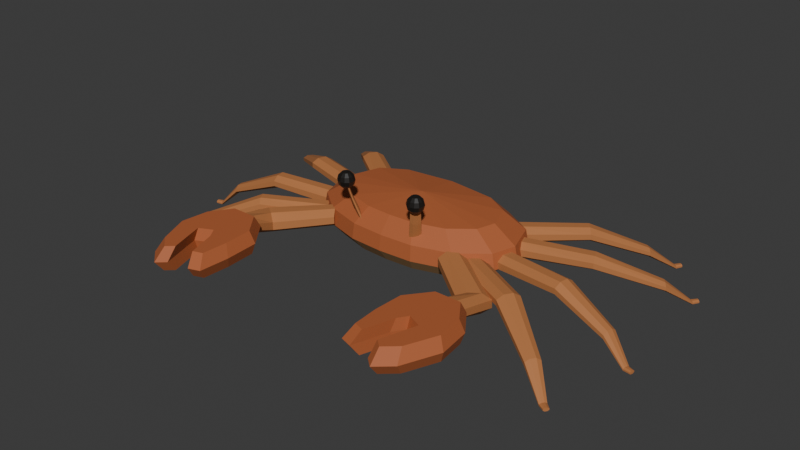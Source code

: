 # Source: source.blend  (saved by Blender 4.3.34; exported with 4.5.12 LTS)
import bpy
from mathutils import Matrix  # noqa: F401  (used for matrix-valued properties, if any)

bpy.ops.wm.read_factory_settings(use_empty=True)
scene = bpy.context.scene
scene.name = 'Scene'

# ---- collections
col_collection = bpy.data.collections.new('Collection'); scene.collection.children.link(col_collection)

# ---- materials (node trees are filled in below, after node groups)
mat_carapaceandclaws_russet = bpy.data.materials.new('CarapaceAndClaws_Russet')
mat_carapaceandclaws_russet.diffuse_color = (0.44, 0.115, 0.035, 1.0)
mat_sternum_warmochre = bpy.data.materials.new('Sternum_WarmOchre')
mat_sternum_warmochre.diffuse_color = (0.4, 0.23, 0.095, 1.0)
mat_limbs_rustorange = bpy.data.materials.new('Limbs_RustOrange')
mat_limbs_rustorange.diffuse_color = (0.47, 0.175, 0.055, 1.0)
mat_stalkeyes_charcoal = bpy.data.materials.new('StalkEyes_Charcoal')
mat_stalkeyes_charcoal.diffuse_color = (0.012, 0.01, 0.008, 1.0)

# ---- material node trees
mat_carapaceandclaws_russet.use_nodes = True; mat_carapaceandclaws_russet.node_tree.nodes.clear()
_N = mat_carapaceandclaws_russet.node_tree.nodes; _L = mat_carapaceandclaws_russet.node_tree.links
n0 = _N.new('ShaderNodeBsdfPrincipled'); n0.name = 'Principled BSDF'; n0.location = (10, 300)
n0.inputs[0].default_value = (0.44, 0.115, 0.035, 1.0)
n0.inputs[2].default_value = 0.72
n1 = _N.new('ShaderNodeOutputMaterial'); n1.name = 'Material Output'; n1.location = (300, 300)
_L.new(n0.outputs[0], n1.inputs[0])
n1.is_active_output = True
mat_sternum_warmochre.use_nodes = True; mat_sternum_warmochre.node_tree.nodes.clear()
_N = mat_sternum_warmochre.node_tree.nodes; _L = mat_sternum_warmochre.node_tree.links
n0 = _N.new('ShaderNodeBsdfPrincipled'); n0.name = 'Principled BSDF'; n0.location = (10, 300)
n0.inputs[0].default_value = (0.4, 0.23, 0.095, 1.0)
n0.inputs[2].default_value = 0.8
n1 = _N.new('ShaderNodeOutputMaterial'); n1.name = 'Material Output'; n1.location = (300, 300)
_L.new(n0.outputs[0], n1.inputs[0])
n1.is_active_output = True
mat_limbs_rustorange.use_nodes = True; mat_limbs_rustorange.node_tree.nodes.clear()
_N = mat_limbs_rustorange.node_tree.nodes; _L = mat_limbs_rustorange.node_tree.links
n0 = _N.new('ShaderNodeBsdfPrincipled'); n0.name = 'Principled BSDF'; n0.location = (10, 300)
n0.inputs[0].default_value = (0.47, 0.175, 0.055, 1.0)
n0.inputs[2].default_value = 0.77
n1 = _N.new('ShaderNodeOutputMaterial'); n1.name = 'Material Output'; n1.location = (300, 300)
_L.new(n0.outputs[0], n1.inputs[0])
n1.is_active_output = True
mat_stalkeyes_charcoal.use_nodes = True; mat_stalkeyes_charcoal.node_tree.nodes.clear()
_N = mat_stalkeyes_charcoal.node_tree.nodes; _L = mat_stalkeyes_charcoal.node_tree.links
n0 = _N.new('ShaderNodeBsdfPrincipled'); n0.name = 'Principled BSDF'; n0.location = (10, 300)
n0.inputs[0].default_value = (0.012, 0.01, 0.008, 1.0)
n0.inputs[2].default_value = 0.43
n1 = _N.new('ShaderNodeOutputMaterial'); n1.name = 'Material Output'; n1.location = (300, 300)
_L.new(n0.outputs[0], n1.inputs[0])
n1.is_active_output = True

# ---- world
world_world = bpy.data.worlds.new('World'); scene.world = world_world
world_world.use_nodes = True; world_world.node_tree.nodes.clear()
_N = world_world.node_tree.nodes; _L = world_world.node_tree.links
n0 = _N.new('ShaderNodeOutputWorld'); n0.name = 'World Output'; n0.location = (300, 300)
n1 = _N.new('ShaderNodeBackground'); n1.name = 'Background'; n1.location = (10, 300)
n1.inputs[0].default_value = (0.05088, 0.05088, 0.05088, 1.0)
_L.new(n1.outputs[0], n0.inputs[0])
n0.is_active_output = True
world_world.color = (0.05088, 0.05088, 0.05088)
world_world.sun_shadow_jitter_overblur = 0.0

# ---- meshes
me_broadlowcarapaceandsternum = bpy.data.meshes.new('BroadLowCarapaceAndSternum')
me_broadlowcarapaceandsternum.from_pydata([(0.0, -0.09897, 0.13), (0.1494, -0.09067, 0.13), (0.18, -0.1434, 0.2), (0.0, -0.1534, 0.2), (0.3154, -0.04087, 0.13), (0.38, -0.08337, 0.2), (0.4399, 0.05873, 0.13), (0.53, 0.03663, 0.2), (0.4731, 0.1666, 0.13), (0.57, 0.1666, 0.2), (0.4233, 0.316, 0.13), (0.51, 0.3466, 0.2), (0.2822, 0.399, 0.13), (0.34, 0.4466, 0.2), (0.0, 0.4322, 0.13), (0.0, 0.4866, 0.2), (-0.2822, 0.399, 0.13), (-0.34, 0.4466, 0.2), (-0.4233, 0.316, 0.13), (-0.51, 0.3466, 0.2), (-0.4731, 0.1666, 0.13), (-0.57, 0.1666, 0.2), (-0.4399, 0.05873, 0.13), (-0.53, 0.03663, 0.2), (-0.3154, -0.04087, 0.13), (-0.38, -0.08337, 0.2), (-0.1494, -0.09067, 0.13), (-0.18, -0.1434, 0.2), (0.1746, -0.1341, 0.28), (0.0, -0.1438, 0.28), (0.3686, -0.07587, 0.28), (0.5141, 0.04053, 0.28), (0.5529, 0.1666, 0.28), (0.4947, 0.3412, 0.28), (0.3298, 0.4382, 0.28), (0.0, 0.477, 0.28), (-0.3298, 0.4382, 0.28), (-0.4947, 0.3412, 0.28), (-0.5529, 0.1666, 0.28), (-0.5141, 0.04053, 0.28), (-0.3686, -0.07587, 0.28), (-0.1746, -0.1341, 0.28), (0.1368, -0.06897, 0.36), (0.0, -0.07657, 0.36), (0.2888, -0.02337, 0.36), (0.4028, 0.06783, 0.36), (0.4332, 0.1666, 0.36), (0.3876, 0.3034, 0.36), (0.2584, 0.3794, 0.36), (0.0, 0.4098, 0.36), (-0.2584, 0.3794, 0.36), (-0.3876, 0.3034, 0.36), (-0.4332, 0.1666, 0.36), (-0.4028, 0.06783, 0.36), (-0.2888, -0.02337, 0.36), (-0.1368, -0.06897, 0.36), (0.0, 0.1666, 0.13), (0.0, 0.1666, 0.395)], [], [(0, 1, 2), (0, 2, 3), (1, 4, 5), (1, 5, 2), (4, 6, 7), (4, 7, 5), (6, 8, 9), (6, 9, 7), (8, 10, 11), (8, 11, 9), (10, 12, 13), (10, 13, 11), (12, 14, 15), (12, 15, 13), (14, 16, 17), (14, 17, 15), (16, 18, 19), (16, 19, 17), (18, 20, 21), (18, 21, 19), (20, 22, 23), (20, 23, 21), (22, 24, 25), (22, 25, 23), (24, 26, 27), (24, 27, 25), (26, 0, 3), (26, 3, 27), (3, 2, 28), (3, 28, 29), (2, 5, 30), (2, 30, 28), (5, 7, 31), (5, 31, 30), (7, 9, 32), (7, 32, 31), (9, 11, 33), (9, 33, 32), (11, 13, 34), (11, 34, 33), (13, 15, 35), (13, 35, 34), (15, 17, 36), (15, 36, 35), (17, 19, 37), (17, 37, 36), (19, 21, 38), (19, 38, 37), (21, 23, 39), (21, 39, 38), (23, 25, 40), (23, 40, 39), (25, 27, 41), (25, 41, 40), (27, 3, 29), (27, 29, 41), (29, 28, 42), (29, 42, 43), (28, 30, 44), (28, 44, 42), (30, 31, 45), (30, 45, 44), (31, 32, 46), (31, 46, 45), (32, 33, 47), (32, 47, 46), (33, 34, 48), (33, 48, 47), (34, 35, 49), (34, 49, 48), (35, 36, 50), (35, 50, 49), (36, 37, 51), (36, 51, 50), (37, 38, 52), (37, 52, 51), (38, 39, 53), (38, 53, 52), (39, 40, 54), (39, 54, 53), (40, 41, 55), (40, 55, 54), (41, 29, 43), (41, 43, 55), (56, 1, 0), (57, 43, 42), (56, 4, 1), (57, 42, 44), (56, 6, 4), (57, 44, 45), (56, 8, 6), (57, 45, 46), (56, 10, 8), (57, 46, 47), (56, 12, 10), (57, 47, 48), (56, 14, 12), (57, 48, 49), (56, 16, 14), (57, 49, 50), (56, 18, 16), (57, 50, 51), (56, 20, 18), (57, 51, 52), (56, 22, 20), (57, 52, 53), (56, 24, 22), (57, 53, 54), (56, 26, 24), (57, 54, 55), (56, 0, 26), (57, 55, 43)])
me_broadlowcarapaceandsternum.polygons.foreach_set('material_index', [1, 1, 1, 1, 1, 1, 1, 1, 1, 1, 1, 1, 1, 1, 1, 1, 1, 1, 1, 1, 1, 1, 1, 1, 1, 1, 1, 1, 0, 0, 0, 0, 0, 0, 0, 0, 0, 0, 0, 0, 0, 0, 0, 0, 0, 0, 0, 0, 0, 0, 0, 0, 0, 0, 0, 0, 0, 0, 0, 0, 0, 0, 0, 0, 0, 0, 0, 0, 0, 0, 0, 0, 0, 0, 0, 0, 0, 0, 0, 0, 0, 0, 0, 0, 1, 0, 1, 0, 1, 0, 1, 0, 1, 0, 1, 0, 1, 0, 1, 0, 1, 0, 1, 0, 1, 0, 1, 0, 1, 0, 1, 0])
me_broadlowcarapaceandsternum.materials.append(mat_carapaceandclaws_russet)
me_broadlowcarapaceandsternum.materials.append(mat_sternum_warmochre)
me_broadlowcarapaceandsternum.materials.append(mat_limbs_rustorange)
me_broadlowcarapaceandsternum.materials.append(mat_stalkeyes_charcoal)
me_broadlowcarapaceandsternum.update()
me_leftfrontwalkingleg = bpy.data.meshes.new('LeftFrontWalkingLeg')
me_leftfrontwalkingleg.from_pydata([(-0.4788, 0.03924, 0.1974), (-0.4615, 0.007671, 0.171), (-0.7722, -0.1641, 0.195), (-0.7904, -0.1352, 0.216), (-0.4385, -0.03442, 0.171), (-0.7478, -0.2026, 0.195), (-0.4212, -0.06598, 0.1974), (-0.7296, -0.2316, 0.216), (-0.4212, -0.06598, 0.2326), (-0.7296, -0.2316, 0.244), (-0.4385, -0.03442, 0.259), (-0.7478, -0.2026, 0.265), (-0.4615, 0.007671, 0.259), (-0.7722, -0.1641, 0.265), (-0.4788, 0.03924, 0.2326), (-0.7904, -0.1352, 0.244), (-1.029, -0.3614, 0.097), (-1.042, -0.3435, 0.1108), (-1.011, -0.3853, 0.097), (-0.9982, -0.4033, 0.1108), (-0.9982, -0.4033, 0.1292), (-1.011, -0.3853, 0.143), (-1.029, -0.3614, 0.143), (-1.042, -0.3435, 0.1292), (-1.134, -0.4475, 0.0), (-1.141, -0.4388, 0.0054), (-1.126, -0.4592, 0.0), (-1.119, -0.4679, 0.0054), (-1.119, -0.4679, 0.0126), (-1.126, -0.4592, 0.018), (-1.134, -0.4475, 0.018), (-1.141, -0.4388, 0.0126), (-1.162, -0.4694, 0.0), (-1.167, -0.4626, 0.0054), (-1.155, -0.4785, 0.0), (-1.15, -0.4853, 0.0054), (-1.15, -0.4853, 0.0126), (-1.155, -0.4785, 0.018), (-1.162, -0.4694, 0.018), (-1.167, -0.4626, 0.0126), (-0.45, -0.01337, 0.215), (-1.158, -0.474, 0.009)], [], [(0, 1, 2), (0, 2, 3), (1, 4, 5), (1, 5, 2), (4, 6, 7), (4, 7, 5), (6, 8, 9), (6, 9, 7), (8, 10, 11), (8, 11, 9), (10, 12, 13), (10, 13, 11), (12, 14, 15), (12, 15, 13), (14, 0, 3), (14, 3, 15), (3, 2, 16), (3, 16, 17), (2, 5, 18), (2, 18, 16), (5, 7, 19), (5, 19, 18), (7, 9, 20), (7, 20, 19), (9, 11, 21), (9, 21, 20), (11, 13, 22), (11, 22, 21), (13, 15, 23), (13, 23, 22), (15, 3, 17), (15, 17, 23), (17, 16, 24), (17, 24, 25), (16, 18, 26), (16, 26, 24), (18, 19, 27), (18, 27, 26), (19, 20, 28), (19, 28, 27), (20, 21, 29), (20, 29, 28), (21, 22, 30), (21, 30, 29), (22, 23, 31), (22, 31, 30), (23, 17, 25), (23, 25, 31), (25, 24, 32), (25, 32, 33), (24, 26, 34), (24, 34, 32), (26, 27, 35), (26, 35, 34), (27, 28, 36), (27, 36, 35), (28, 29, 37), (28, 37, 36), (29, 30, 38), (29, 38, 37), (30, 31, 39), (30, 39, 38), (31, 25, 33), (31, 33, 39), (1, 0, 40), (4, 1, 40), (6, 4, 40), (8, 6, 40), (10, 8, 40), (12, 10, 40), (14, 12, 40), (0, 14, 40), (41, 33, 32), (41, 32, 34), (41, 34, 35), (41, 35, 36), (41, 36, 37), (41, 37, 38), (41, 38, 39), (41, 39, 33)])
me_leftfrontwalkingleg.polygons.foreach_set('material_index', [2, 2, 2, 2, 2, 2, 2, 2, 2, 2, 2, 2, 2, 2, 2, 2, 2, 2, 2, 2, 2, 2, 2, 2, 2, 2, 2, 2, 2, 2, 2, 2, 2, 2, 2, 2, 2, 2, 2, 2, 2, 2, 2, 2, 2, 2, 2, 2, 2, 2, 2, 2, 2, 2, 2, 2, 2, 2, 2, 2, 2, 2, 2, 2, 2, 2, 2, 2, 2, 2, 2, 2, 2, 2, 2, 2, 2, 2, 2, 2])
me_leftfrontwalkingleg.materials.append(mat_carapaceandclaws_russet)
me_leftfrontwalkingleg.materials.append(mat_sternum_warmochre)
me_leftfrontwalkingleg.materials.append(mat_limbs_rustorange)
me_leftfrontwalkingleg.materials.append(mat_stalkeyes_charcoal)
me_leftfrontwalkingleg.update()
me_leftfrontmiddlewalkingleg = bpy.data.meshes.new('LeftFrontMiddleWalkingLeg')
me_leftfrontmiddlewalkingleg.from_pydata([(-0.4991, 0.1859, 0.1974), (-0.4936, 0.1503, 0.171), (-0.8837, 0.08912, 0.195), (-0.8894, 0.1229, 0.216), (-0.4864, 0.1029, 0.171), (-0.8763, 0.04414, 0.195), (-0.4809, 0.06732, 0.1974), (-0.8706, 0.0104, 0.216), (-0.4809, 0.06732, 0.2326), (-0.8706, 0.0104, 0.244), (-0.4864, 0.1029, 0.259), (-0.8763, 0.04414, 0.265), (-0.4936, 0.1503, 0.259), (-0.8837, 0.08912, 0.265), (-0.4991, 0.1859, 0.2326), (-0.8894, 0.1229, 0.244), (-1.153, 0.03111, 0.097), (-1.158, 0.05283, 0.1108), (-1.147, 0.002145, 0.097), (-1.142, -0.01958, 0.1108), (-1.142, -0.01958, 0.1292), (-1.147, 0.002145, 0.143), (-1.153, 0.03111, 0.143), (-1.158, 0.05283, 0.1292), (-1.262, -0.006427, 0.0), (-1.265, 0.003993, 0.0054), (-1.258, -0.02032, 0.0), (-1.255, -0.03074, 0.0054), (-1.255, -0.03074, 0.0126), (-1.258, -0.02032, 0.018), (-1.262, -0.006427, 0.018), (-1.265, 0.003993, 0.0126), (-1.295, -0.01718, 0.0), (-1.297, -0.009075, 0.0054), (-1.292, -0.02798, 0.0), (-1.29, -0.03609, 0.0054), (-1.29, -0.03609, 0.0126), (-1.292, -0.02798, 0.018), (-1.295, -0.01718, 0.018), (-1.297, -0.009075, 0.0126), (-0.49, 0.1266, 0.215), (-1.294, -0.02258, 0.009)], [], [(0, 1, 2), (0, 2, 3), (1, 4, 5), (1, 5, 2), (4, 6, 7), (4, 7, 5), (6, 8, 9), (6, 9, 7), (8, 10, 11), (8, 11, 9), (10, 12, 13), (10, 13, 11), (12, 14, 15), (12, 15, 13), (14, 0, 3), (14, 3, 15), (3, 2, 16), (3, 16, 17), (2, 5, 18), (2, 18, 16), (5, 7, 19), (5, 19, 18), (7, 9, 20), (7, 20, 19), (9, 11, 21), (9, 21, 20), (11, 13, 22), (11, 22, 21), (13, 15, 23), (13, 23, 22), (15, 3, 17), (15, 17, 23), (17, 16, 24), (17, 24, 25), (16, 18, 26), (16, 26, 24), (18, 19, 27), (18, 27, 26), (19, 20, 28), (19, 28, 27), (20, 21, 29), (20, 29, 28), (21, 22, 30), (21, 30, 29), (22, 23, 31), (22, 31, 30), (23, 17, 25), (23, 25, 31), (25, 24, 32), (25, 32, 33), (24, 26, 34), (24, 34, 32), (26, 27, 35), (26, 35, 34), (27, 28, 36), (27, 36, 35), (28, 29, 37), (28, 37, 36), (29, 30, 38), (29, 38, 37), (30, 31, 39), (30, 39, 38), (31, 25, 33), (31, 33, 39), (1, 0, 40), (4, 1, 40), (6, 4, 40), (8, 6, 40), (10, 8, 40), (12, 10, 40), (14, 12, 40), (0, 14, 40), (41, 33, 32), (41, 32, 34), (41, 34, 35), (41, 35, 36), (41, 36, 37), (41, 37, 38), (41, 38, 39), (41, 39, 33)])
me_leftfrontmiddlewalkingleg.polygons.foreach_set('material_index', [2, 2, 2, 2, 2, 2, 2, 2, 2, 2, 2, 2, 2, 2, 2, 2, 2, 2, 2, 2, 2, 2, 2, 2, 2, 2, 2, 2, 2, 2, 2, 2, 2, 2, 2, 2, 2, 2, 2, 2, 2, 2, 2, 2, 2, 2, 2, 2, 2, 2, 2, 2, 2, 2, 2, 2, 2, 2, 2, 2, 2, 2, 2, 2, 2, 2, 2, 2, 2, 2, 2, 2, 2, 2, 2, 2, 2, 2, 2, 2])
me_leftfrontmiddlewalkingleg.materials.append(mat_carapaceandclaws_russet)
me_leftfrontmiddlewalkingleg.materials.append(mat_sternum_warmochre)
me_leftfrontmiddlewalkingleg.materials.append(mat_limbs_rustorange)
me_leftfrontmiddlewalkingleg.materials.append(mat_stalkeyes_charcoal)
me_leftfrontmiddlewalkingleg.update()
me_leftrearmiddlewalkingleg = bpy.data.meshes.new('LeftRearMiddleWalkingLeg')
me_leftrearmiddlewalkingleg.from_pydata([(-0.4551, 0.3247, 0.1974), (-0.464, 0.2899, 0.171), (-0.8511, 0.3876, 0.195), (-0.8377, 0.4191, 0.216), (-0.476, 0.2434, 0.171), (-0.8689, 0.3456, 0.195), (-0.4849, 0.2085, 0.1974), (-0.8823, 0.3142, 0.216), (-0.4849, 0.2085, 0.2326), (-0.8823, 0.3142, 0.244), (-0.476, 0.2434, 0.259), (-0.8689, 0.3456, 0.265), (-0.464, 0.2899, 0.259), (-0.8511, 0.3876, 0.265), (-0.4551, 0.3247, 0.2326), (-0.8377, 0.4191, 0.244), (-1.121, 0.558, 0.097), (-1.106, 0.5751, 0.1108), (-1.139, 0.5353, 0.097), (-1.154, 0.5182, 0.1108), (-1.154, 0.5182, 0.1292), (-1.139, 0.5353, 0.143), (-1.121, 0.558, 0.143), (-1.106, 0.5751, 0.1292), (-1.214, 0.6709, 0.0), (-1.206, 0.6774, 0.0054), (-1.226, 0.6623, 0.0), (-1.234, 0.6558, 0.0054), (-1.234, 0.6558, 0.0126), (-1.226, 0.6623, 0.018), (-1.214, 0.6709, 0.018), (-1.206, 0.6774, 0.0126), (-1.237, 0.698, 0.0), (-1.23, 0.703, 0.0054), (-1.245, 0.6913, 0.0), (-1.252, 0.6862, 0.0054), (-1.252, 0.6862, 0.0126), (-1.245, 0.6913, 0.018), (-1.237, 0.698, 0.018), (-1.23, 0.703, 0.0126), (-0.47, 0.2666, 0.215), (-1.241, 0.6946, 0.009)], [], [(0, 1, 2), (0, 2, 3), (1, 4, 5), (1, 5, 2), (4, 6, 7), (4, 7, 5), (6, 8, 9), (6, 9, 7), (8, 10, 11), (8, 11, 9), (10, 12, 13), (10, 13, 11), (12, 14, 15), (12, 15, 13), (14, 0, 3), (14, 3, 15), (3, 2, 16), (3, 16, 17), (2, 5, 18), (2, 18, 16), (5, 7, 19), (5, 19, 18), (7, 9, 20), (7, 20, 19), (9, 11, 21), (9, 21, 20), (11, 13, 22), (11, 22, 21), (13, 15, 23), (13, 23, 22), (15, 3, 17), (15, 17, 23), (17, 16, 24), (17, 24, 25), (16, 18, 26), (16, 26, 24), (18, 19, 27), (18, 27, 26), (19, 20, 28), (19, 28, 27), (20, 21, 29), (20, 29, 28), (21, 22, 30), (21, 30, 29), (22, 23, 31), (22, 31, 30), (23, 17, 25), (23, 25, 31), (25, 24, 32), (25, 32, 33), (24, 26, 34), (24, 34, 32), (26, 27, 35), (26, 35, 34), (27, 28, 36), (27, 36, 35), (28, 29, 37), (28, 37, 36), (29, 30, 38), (29, 38, 37), (30, 31, 39), (30, 39, 38), (31, 25, 33), (31, 33, 39), (1, 0, 40), (4, 1, 40), (6, 4, 40), (8, 6, 40), (10, 8, 40), (12, 10, 40), (14, 12, 40), (0, 14, 40), (41, 33, 32), (41, 32, 34), (41, 34, 35), (41, 35, 36), (41, 36, 37), (41, 37, 38), (41, 38, 39), (41, 39, 33)])
me_leftrearmiddlewalkingleg.polygons.foreach_set('material_index', [2, 2, 2, 2, 2, 2, 2, 2, 2, 2, 2, 2, 2, 2, 2, 2, 2, 2, 2, 2, 2, 2, 2, 2, 2, 2, 2, 2, 2, 2, 2, 2, 2, 2, 2, 2, 2, 2, 2, 2, 2, 2, 2, 2, 2, 2, 2, 2, 2, 2, 2, 2, 2, 2, 2, 2, 2, 2, 2, 2, 2, 2, 2, 2, 2, 2, 2, 2, 2, 2, 2, 2, 2, 2, 2, 2, 2, 2, 2, 2])
me_leftrearmiddlewalkingleg.materials.append(mat_carapaceandclaws_russet)
me_leftrearmiddlewalkingleg.materials.append(mat_sternum_warmochre)
me_leftrearmiddlewalkingleg.materials.append(mat_limbs_rustorange)
me_leftrearmiddlewalkingleg.materials.append(mat_stalkeyes_charcoal)
me_leftrearmiddlewalkingleg.update()
me_leftrearwalkingleg = bpy.data.meshes.new('LeftRearWalkingLeg')
me_leftrearwalkingleg.from_pydata([(-0.3648, 0.4352, 0.1974), (-0.3859, 0.4061, 0.171), (-0.6757, 0.6144, 0.195), (-0.6543, 0.6411, 0.216), (-0.4141, 0.3672, 0.171), (-0.7043, 0.5789, 0.195), (-0.4352, 0.338, 0.1974), (-0.7257, 0.5522, 0.216), (-0.4352, 0.338, 0.2326), (-0.7257, 0.5522, 0.244), (-0.4141, 0.3672, 0.259), (-0.7043, 0.5789, 0.265), (-0.3859, 0.4061, 0.259), (-0.6757, 0.6144, 0.265), (-0.3648, 0.4352, 0.2326), (-0.6543, 0.6411, 0.244), (-0.8992, 0.8068, 0.097), (-0.883, 0.822, 0.1108), (-0.9208, 0.7865, 0.097), (-0.937, 0.7713, 0.1108), (-0.937, 0.7713, 0.1292), (-0.9208, 0.7865, 0.143), (-0.8992, 0.8068, 0.143), (-0.883, 0.822, 0.1292), (-0.9941, 0.9307, 0.0), (-0.9852, 0.9369, 0.0054), (-1.006, 0.9225, 0.0), (-1.015, 0.9164, 0.0054), (-1.015, 0.9164, 0.0126), (-1.006, 0.9225, 0.018), (-0.9941, 0.9307, 0.018), (-0.9852, 0.9369, 0.0126), (-1.015, 0.9586, 0.0), (-1.008, 0.9634, 0.0054), (-1.025, 0.9522, 0.0), (-1.031, 0.9474, 0.0054), (-1.031, 0.9474, 0.0126), (-1.025, 0.9522, 0.018), (-1.015, 0.9586, 0.018), (-1.008, 0.9634, 0.0126), (-0.4, 0.3866, 0.215), (-1.02, 0.9554, 0.009)], [], [(0, 1, 2), (0, 2, 3), (1, 4, 5), (1, 5, 2), (4, 6, 7), (4, 7, 5), (6, 8, 9), (6, 9, 7), (8, 10, 11), (8, 11, 9), (10, 12, 13), (10, 13, 11), (12, 14, 15), (12, 15, 13), (14, 0, 3), (14, 3, 15), (3, 2, 16), (3, 16, 17), (2, 5, 18), (2, 18, 16), (5, 7, 19), (5, 19, 18), (7, 9, 20), (7, 20, 19), (9, 11, 21), (9, 21, 20), (11, 13, 22), (11, 22, 21), (13, 15, 23), (13, 23, 22), (15, 3, 17), (15, 17, 23), (17, 16, 24), (17, 24, 25), (16, 18, 26), (16, 26, 24), (18, 19, 27), (18, 27, 26), (19, 20, 28), (19, 28, 27), (20, 21, 29), (20, 29, 28), (21, 22, 30), (21, 30, 29), (22, 23, 31), (22, 31, 30), (23, 17, 25), (23, 25, 31), (25, 24, 32), (25, 32, 33), (24, 26, 34), (24, 34, 32), (26, 27, 35), (26, 35, 34), (27, 28, 36), (27, 36, 35), (28, 29, 37), (28, 37, 36), (29, 30, 38), (29, 38, 37), (30, 31, 39), (30, 39, 38), (31, 25, 33), (31, 33, 39), (1, 0, 40), (4, 1, 40), (6, 4, 40), (8, 6, 40), (10, 8, 40), (12, 10, 40), (14, 12, 40), (0, 14, 40), (41, 33, 32), (41, 32, 34), (41, 34, 35), (41, 35, 36), (41, 36, 37), (41, 37, 38), (41, 38, 39), (41, 39, 33)])
me_leftrearwalkingleg.polygons.foreach_set('material_index', [2, 2, 2, 2, 2, 2, 2, 2, 2, 2, 2, 2, 2, 2, 2, 2, 2, 2, 2, 2, 2, 2, 2, 2, 2, 2, 2, 2, 2, 2, 2, 2, 2, 2, 2, 2, 2, 2, 2, 2, 2, 2, 2, 2, 2, 2, 2, 2, 2, 2, 2, 2, 2, 2, 2, 2, 2, 2, 2, 2, 2, 2, 2, 2, 2, 2, 2, 2, 2, 2, 2, 2, 2, 2, 2, 2, 2, 2, 2, 2])
me_leftrearwalkingleg.materials.append(mat_carapaceandclaws_russet)
me_leftrearwalkingleg.materials.append(mat_sternum_warmochre)
me_leftrearwalkingleg.materials.append(mat_limbs_rustorange)
me_leftrearwalkingleg.materials.append(mat_stalkeyes_charcoal)
me_leftrearwalkingleg.update()
me_leftclawarm = bpy.data.meshes.new('LeftClawArm')
me_leftclawarm.from_pydata([(-0.3974, -0.01022, 0.222), (-0.375, -0.04211, 0.195), (-0.6555, -0.2354, 0.148), (-0.6938, -0.2085, 0.1792), (-0.345, -0.08464, 0.195), (-0.6045, -0.2713, 0.148), (-0.3226, -0.1165, 0.222), (-0.5662, -0.2982, 0.1792), (-0.3226, -0.1165, 0.258), (-0.5662, -0.2982, 0.2208), (-0.345, -0.08464, 0.285), (-0.6045, -0.2713, 0.252), (-0.375, -0.04211, 0.285), (-0.6555, -0.2354, 0.252), (-0.3974, -0.01022, 0.258), (-0.6938, -0.2085, 0.2208), (-0.646, -0.4348, 0.205), (-0.6849, -0.437, 0.232), (-0.594, -0.4319, 0.205), (-0.5551, -0.4298, 0.232), (-0.5551, -0.4298, 0.268), (-0.594, -0.4319, 0.295), (-0.646, -0.4348, 0.295), (-0.6849, -0.437, 0.268), (-0.36, -0.06337, 0.24), (-0.62, -0.4334, 0.25)], [], [(0, 1, 2), (0, 2, 3), (1, 4, 5), (1, 5, 2), (4, 6, 7), (4, 7, 5), (6, 8, 9), (6, 9, 7), (8, 10, 11), (8, 11, 9), (10, 12, 13), (10, 13, 11), (12, 14, 15), (12, 15, 13), (14, 0, 3), (14, 3, 15), (3, 2, 16), (3, 16, 17), (2, 5, 18), (2, 18, 16), (5, 7, 19), (5, 19, 18), (7, 9, 20), (7, 20, 19), (9, 11, 21), (9, 21, 20), (11, 13, 22), (11, 22, 21), (13, 15, 23), (13, 23, 22), (15, 3, 17), (15, 17, 23), (1, 0, 24), (4, 1, 24), (6, 4, 24), (8, 6, 24), (10, 8, 24), (12, 10, 24), (14, 12, 24), (0, 14, 24), (25, 17, 16), (25, 16, 18), (25, 18, 19), (25, 19, 20), (25, 20, 21), (25, 21, 22), (25, 22, 23), (25, 23, 17)])
me_leftclawarm.polygons.foreach_set('material_index', [2, 2, 2, 2, 2, 2, 2, 2, 2, 2, 2, 2, 2, 2, 2, 2, 2, 2, 2, 2, 2, 2, 2, 2, 2, 2, 2, 2, 2, 2, 2, 2, 2, 2, 2, 2, 2, 2, 2, 2, 2, 2, 2, 2, 2, 2, 2, 2])
me_leftclawarm.materials.append(mat_carapaceandclaws_russet)
me_leftclawarm.materials.append(mat_sternum_warmochre)
me_leftclawarm.materials.append(mat_limbs_rustorange)
me_leftclawarm.materials.append(mat_stalkeyes_charcoal)
me_leftclawarm.update()
me_leftwholeopenpincer = bpy.data.meshes.new('LeftWholeOpenPincer')
me_leftwholeopenpincer.from_pydata([(-0.5496, -0.4238, 0.19), (-0.6904, -0.4238, 0.19), (-0.7, -0.4034, 0.25), (-0.54, -0.4034, 0.25), (-0.7696, -0.5382, 0.19), (-0.79, -0.5334, 0.25), (-0.7872, -0.6878, 0.19), (-0.81, -0.7034, 0.25), (-0.7168, -0.855, 0.19), (-0.73, -0.8934, 0.25), (-0.6464, -0.9166, 0.19), (-0.65, -0.9634, 0.25), (-0.6068, -0.8814, 0.19), (-0.605, -0.9234, 0.25), (-0.6464, -0.7582, 0.19), (-0.65, -0.7834, 0.25), (-0.6684, -0.6878, 0.19), (-0.675, -0.7034, 0.25), (-0.5936, -0.6526, 0.19), (-0.59, -0.6634, 0.25), (-0.5584, -0.7054, 0.19), (-0.55, -0.7234, 0.25), (-0.5056, -0.8638, 0.19), (-0.49, -0.9034, 0.25), (-0.4528, -0.8462, 0.19), (-0.43, -0.8834, 0.25), (-0.444, -0.7054, 0.19), (-0.42, -0.7234, 0.25), (-0.4528, -0.547, 0.19), (-0.43, -0.5434, 0.25), (-0.6872, -0.4306, 0.31), (-0.5528, -0.4306, 0.31), (-0.7628, -0.5398, 0.31), (-0.7796, -0.6826, 0.31), (-0.7124, -0.8422, 0.31), (-0.6452, -0.901, 0.31), (-0.6074, -0.8674, 0.31), (-0.6452, -0.7498, 0.31), (-0.6662, -0.6826, 0.31), (-0.5948, -0.649, 0.31), (-0.5612, -0.6994, 0.31), (-0.5108, -0.8506, 0.31), (-0.4604, -0.8338, 0.31), (-0.452, -0.6994, 0.31), (-0.4604, -0.5482, 0.31)], [], [(0, 1, 2), (0, 2, 3), (1, 4, 5), (1, 5, 2), (4, 6, 7), (4, 7, 5), (6, 8, 9), (6, 9, 7), (8, 10, 11), (8, 11, 9), (10, 12, 13), (10, 13, 11), (12, 14, 15), (12, 15, 13), (14, 16, 17), (14, 17, 15), (16, 18, 19), (16, 19, 17), (18, 20, 21), (18, 21, 19), (20, 22, 23), (20, 23, 21), (22, 24, 25), (22, 25, 23), (24, 26, 27), (24, 27, 25), (26, 28, 29), (26, 29, 27), (28, 0, 3), (28, 3, 29), (3, 2, 30), (3, 30, 31), (2, 5, 32), (2, 32, 30), (5, 7, 33), (5, 33, 32), (7, 9, 34), (7, 34, 33), (9, 11, 35), (9, 35, 34), (11, 13, 36), (11, 36, 35), (13, 15, 37), (13, 37, 36), (15, 17, 38), (15, 38, 37), (17, 19, 39), (17, 39, 38), (19, 21, 40), (19, 40, 39), (21, 23, 41), (21, 41, 40), (23, 25, 42), (23, 42, 41), (25, 27, 43), (25, 43, 42), (27, 29, 44), (27, 44, 43), (29, 3, 31), (29, 31, 44), (0, 28, 26), (0, 26, 24), (0, 24, 22), (0, 22, 20), (0, 20, 18), (0, 18, 16), (14, 12, 10), (16, 14, 10), (16, 10, 8), (16, 8, 6), (0, 16, 6), (0, 6, 4), (4, 1, 0), (43, 44, 31), (42, 43, 31), (41, 42, 31), (40, 41, 31), (39, 40, 31), (38, 39, 31), (35, 36, 37), (35, 37, 38), (34, 35, 38), (33, 34, 38), (33, 38, 31), (32, 33, 31), (31, 30, 32)])
me_leftwholeopenpincer.materials.append(mat_carapaceandclaws_russet)
me_leftwholeopenpincer.materials.append(mat_sternum_warmochre)
me_leftwholeopenpincer.materials.append(mat_limbs_rustorange)
me_leftwholeopenpincer.materials.append(mat_stalkeyes_charcoal)
me_leftwholeopenpincer.update()
me_lefteyestalk = bpy.data.meshes.new('LeftEyeStalk')
me_lefteyestalk.from_pydata([(-0.1923, -0.07481, 0.2992), (-0.1789, -0.08595, 0.283), (-0.2031, -0.1169, 0.388), (-0.2153, -0.1071, 0.4012), (-0.1611, -0.1008, 0.283), (-0.1869, -0.1299, 0.388), (-0.1477, -0.1119, 0.2992), (-0.1747, -0.1396, 0.4012), (-0.1477, -0.1119, 0.3208), (-0.1747, -0.1396, 0.4188), (-0.1611, -0.1008, 0.337), (-0.1869, -0.1299, 0.432), (-0.1789, -0.08595, 0.337), (-0.2031, -0.1169, 0.432), (-0.1923, -0.07481, 0.3208), (-0.2153, -0.1071, 0.4188), (-0.2177, -0.1376, 0.47), (-0.2292, -0.129, 0.482), (-0.2023, -0.1491, 0.47), (-0.1908, -0.1578, 0.482), (-0.1908, -0.1578, 0.498), (-0.2023, -0.1491, 0.51), (-0.2177, -0.1376, 0.51), (-0.2292, -0.129, 0.498), (-0.17, -0.09337, 0.31), (-0.21, -0.1434, 0.49)], [], [(0, 1, 2), (0, 2, 3), (1, 4, 5), (1, 5, 2), (4, 6, 7), (4, 7, 5), (6, 8, 9), (6, 9, 7), (8, 10, 11), (8, 11, 9), (10, 12, 13), (10, 13, 11), (12, 14, 15), (12, 15, 13), (14, 0, 3), (14, 3, 15), (3, 2, 16), (3, 16, 17), (2, 5, 18), (2, 18, 16), (5, 7, 19), (5, 19, 18), (7, 9, 20), (7, 20, 19), (9, 11, 21), (9, 21, 20), (11, 13, 22), (11, 22, 21), (13, 15, 23), (13, 23, 22), (15, 3, 17), (15, 17, 23), (1, 0, 24), (4, 1, 24), (6, 4, 24), (8, 6, 24), (10, 8, 24), (12, 10, 24), (14, 12, 24), (0, 14, 24), (25, 17, 16), (25, 16, 18), (25, 18, 19), (25, 19, 20), (25, 20, 21), (25, 21, 22), (25, 22, 23), (25, 23, 17)])
me_lefteyestalk.polygons.foreach_set('material_index', [2, 2, 2, 2, 2, 2, 2, 2, 2, 2, 2, 2, 2, 2, 2, 2, 2, 2, 2, 2, 2, 2, 2, 2, 2, 2, 2, 2, 2, 2, 2, 2, 2, 2, 2, 2, 2, 2, 2, 2, 2, 2, 2, 2, 2, 2, 2, 2])
me_lefteyestalk.materials.append(mat_carapaceandclaws_russet)
me_lefteyestalk.materials.append(mat_sternum_warmochre)
me_lefteyestalk.materials.append(mat_limbs_rustorange)
me_lefteyestalk.materials.append(mat_stalkeyes_charcoal)
me_lefteyestalk.update()
me_leftstalkeye = bpy.data.meshes.new('LeftStalkEye')
me_leftstalkeye.from_pydata([(-0.21, -0.1434, 0.55), (-0.1875, -0.1434, 0.544), (-0.1905, -0.1326, 0.544), (-0.21, -0.1434, 0.46), (-0.1905, -0.1326, 0.466), (-0.1875, -0.1434, 0.466), (-0.1988, -0.1248, 0.544), (-0.1988, -0.1248, 0.466), (-0.21, -0.1219, 0.544), (-0.21, -0.1219, 0.466), (-0.2212, -0.1248, 0.544), (-0.2212, -0.1248, 0.466), (-0.2295, -0.1326, 0.544), (-0.2295, -0.1326, 0.466), (-0.2325, -0.1434, 0.544), (-0.2325, -0.1434, 0.466), (-0.2295, -0.1541, 0.544), (-0.2295, -0.1541, 0.466), (-0.2212, -0.162, 0.544), (-0.2212, -0.162, 0.466), (-0.21, -0.1649, 0.544), (-0.21, -0.1649, 0.466), (-0.1988, -0.162, 0.544), (-0.1988, -0.162, 0.466), (-0.1905, -0.1541, 0.544), (-0.1905, -0.1541, 0.466), (-0.171, -0.1434, 0.5275), (-0.1762, -0.1248, 0.5275), (-0.1905, -0.1111, 0.5275), (-0.21, -0.1061, 0.5275), (-0.2295, -0.1111, 0.5275), (-0.2438, -0.1248, 0.5275), (-0.249, -0.1434, 0.5275), (-0.2438, -0.162, 0.5275), (-0.2295, -0.1756, 0.5275), (-0.21, -0.1806, 0.5275), (-0.1905, -0.1756, 0.5275), (-0.1762, -0.162, 0.5275), (-0.165, -0.1434, 0.505), (-0.171, -0.1219, 0.505), (-0.1875, -0.1061, 0.505), (-0.21, -0.1004, 0.505), (-0.2325, -0.1061, 0.505), (-0.249, -0.1219, 0.505), (-0.255, -0.1434, 0.505), (-0.249, -0.1649, 0.505), (-0.2325, -0.1806, 0.505), (-0.21, -0.1864, 0.505), (-0.1875, -0.1806, 0.505), (-0.171, -0.1649, 0.505), (-0.171, -0.1434, 0.4825), (-0.1762, -0.1248, 0.4825), (-0.1905, -0.1111, 0.4825), (-0.21, -0.1061, 0.4825), (-0.2295, -0.1111, 0.4825), (-0.2438, -0.1248, 0.4825), (-0.249, -0.1434, 0.4825), (-0.2438, -0.162, 0.4825), (-0.2295, -0.1756, 0.4825), (-0.21, -0.1806, 0.4825), (-0.1905, -0.1756, 0.4825), (-0.1762, -0.162, 0.4825)], [], [(0, 1, 2), (3, 4, 5), (0, 2, 6), (3, 7, 4), (0, 6, 8), (3, 9, 7), (0, 8, 10), (3, 11, 9), (0, 10, 12), (3, 13, 11), (0, 12, 14), (3, 15, 13), (0, 14, 16), (3, 17, 15), (0, 16, 18), (3, 19, 17), (0, 18, 20), (3, 21, 19), (0, 20, 22), (3, 23, 21), (0, 22, 24), (3, 25, 23), (0, 24, 1), (3, 5, 25), (1, 26, 27), (1, 27, 2), (2, 27, 28), (2, 28, 6), (6, 28, 29), (6, 29, 8), (8, 29, 30), (8, 30, 10), (10, 30, 31), (10, 31, 12), (12, 31, 32), (12, 32, 14), (14, 32, 33), (14, 33, 16), (16, 33, 34), (16, 34, 18), (18, 34, 35), (18, 35, 20), (20, 35, 36), (20, 36, 22), (22, 36, 37), (22, 37, 24), (24, 37, 26), (24, 26, 1), (26, 38, 39), (26, 39, 27), (27, 39, 40), (27, 40, 28), (28, 40, 41), (28, 41, 29), (29, 41, 42), (29, 42, 30), (30, 42, 43), (30, 43, 31), (31, 43, 44), (31, 44, 32), (32, 44, 45), (32, 45, 33), (33, 45, 46), (33, 46, 34), (34, 46, 47), (34, 47, 35), (35, 47, 48), (35, 48, 36), (36, 48, 49), (36, 49, 37), (37, 49, 38), (37, 38, 26), (38, 50, 51), (38, 51, 39), (39, 51, 52), (39, 52, 40), (40, 52, 53), (40, 53, 41), (41, 53, 54), (41, 54, 42), (42, 54, 55), (42, 55, 43), (43, 55, 56), (43, 56, 44), (44, 56, 57), (44, 57, 45), (45, 57, 58), (45, 58, 46), (46, 58, 59), (46, 59, 47), (47, 59, 60), (47, 60, 48), (48, 60, 61), (48, 61, 49), (49, 61, 50), (49, 50, 38), (50, 5, 4), (50, 4, 51), (51, 4, 7), (51, 7, 52), (52, 7, 9), (52, 9, 53), (53, 9, 11), (53, 11, 54), (54, 11, 13), (54, 13, 55), (55, 13, 15), (55, 15, 56), (56, 15, 17), (56, 17, 57), (57, 17, 19), (57, 19, 58), (58, 19, 21), (58, 21, 59), (59, 21, 23), (59, 23, 60), (60, 23, 25), (60, 25, 61), (61, 25, 5), (61, 5, 50)])
me_leftstalkeye.polygons.foreach_set('material_index', [3, 3, 3, 3, 3, 3, 3, 3, 3, 3, 3, 3, 3, 3, 3, 3, 3, 3, 3, 3, 3, 3, 3, 3, 3, 3, 3, 3, 3, 3, 3, 3, 3, 3, 3, 3, 3, 3, 3, 3, 3, 3, 3, 3, 3, 3, 3, 3, 3, 3, 3, 3, 3, 3, 3, 3, 3, 3, 3, 3, 3, 3, 3, 3, 3, 3, 3, 3, 3, 3, 3, 3, 3, 3, 3, 3, 3, 3, 3, 3, 3, 3, 3, 3, 3, 3, 3, 3, 3, 3, 3, 3, 3, 3, 3, 3, 3, 3, 3, 3, 3, 3, 3, 3, 3, 3, 3, 3, 3, 3, 3, 3, 3, 3, 3, 3, 3, 3, 3, 3])
me_leftstalkeye.materials.append(mat_carapaceandclaws_russet)
me_leftstalkeye.materials.append(mat_sternum_warmochre)
me_leftstalkeye.materials.append(mat_limbs_rustorange)
me_leftstalkeye.materials.append(mat_stalkeyes_charcoal)
me_leftstalkeye.update()
me_rightfrontwalkingleg = bpy.data.meshes.new('RightFrontWalkingLeg')
me_rightfrontwalkingleg.from_pydata([(0.4212, -0.06598, 0.1974), (0.4385, -0.03442, 0.171), (0.7478, -0.2026, 0.195), (0.7296, -0.2316, 0.216), (0.4615, 0.007671, 0.171), (0.7722, -0.1641, 0.195), (0.4788, 0.03924, 0.1974), (0.7904, -0.1352, 0.216), (0.4788, 0.03924, 0.2326), (0.7904, -0.1352, 0.244), (0.4615, 0.007671, 0.259), (0.7722, -0.1641, 0.265), (0.4385, -0.03442, 0.259), (0.7478, -0.2026, 0.265), (0.4212, -0.06598, 0.2326), (0.7296, -0.2316, 0.244), (1.011, -0.3853, 0.097), (0.9982, -0.4033, 0.1108), (1.029, -0.3614, 0.097), (1.042, -0.3435, 0.1108), (1.042, -0.3435, 0.1292), (1.029, -0.3614, 0.143), (1.011, -0.3853, 0.143), (0.9982, -0.4033, 0.1292), (1.126, -0.4592, 0.0), (1.119, -0.4679, 0.0054), (1.134, -0.4475, 0.0), (1.141, -0.4388, 0.0054), (1.141, -0.4388, 0.0126), (1.134, -0.4475, 0.018), (1.126, -0.4592, 0.018), (1.119, -0.4679, 0.0126), (1.155, -0.4785, 0.0), (1.15, -0.4853, 0.0054), (1.162, -0.4694, 0.0), (1.167, -0.4626, 0.0054), (1.167, -0.4626, 0.0126), (1.162, -0.4694, 0.018), (1.155, -0.4785, 0.018), (1.15, -0.4853, 0.0126), (0.45, -0.01337, 0.215), (1.158, -0.474, 0.009)], [], [(0, 1, 2), (0, 2, 3), (1, 4, 5), (1, 5, 2), (4, 6, 7), (4, 7, 5), (6, 8, 9), (6, 9, 7), (8, 10, 11), (8, 11, 9), (10, 12, 13), (10, 13, 11), (12, 14, 15), (12, 15, 13), (14, 0, 3), (14, 3, 15), (3, 2, 16), (3, 16, 17), (2, 5, 18), (2, 18, 16), (5, 7, 19), (5, 19, 18), (7, 9, 20), (7, 20, 19), (9, 11, 21), (9, 21, 20), (11, 13, 22), (11, 22, 21), (13, 15, 23), (13, 23, 22), (15, 3, 17), (15, 17, 23), (17, 16, 24), (17, 24, 25), (16, 18, 26), (16, 26, 24), (18, 19, 27), (18, 27, 26), (19, 20, 28), (19, 28, 27), (20, 21, 29), (20, 29, 28), (21, 22, 30), (21, 30, 29), (22, 23, 31), (22, 31, 30), (23, 17, 25), (23, 25, 31), (25, 24, 32), (25, 32, 33), (24, 26, 34), (24, 34, 32), (26, 27, 35), (26, 35, 34), (27, 28, 36), (27, 36, 35), (28, 29, 37), (28, 37, 36), (29, 30, 38), (29, 38, 37), (30, 31, 39), (30, 39, 38), (31, 25, 33), (31, 33, 39), (1, 0, 40), (4, 1, 40), (6, 4, 40), (8, 6, 40), (10, 8, 40), (12, 10, 40), (14, 12, 40), (0, 14, 40), (41, 33, 32), (41, 32, 34), (41, 34, 35), (41, 35, 36), (41, 36, 37), (41, 37, 38), (41, 38, 39), (41, 39, 33)])
me_rightfrontwalkingleg.polygons.foreach_set('material_index', [2, 2, 2, 2, 2, 2, 2, 2, 2, 2, 2, 2, 2, 2, 2, 2, 2, 2, 2, 2, 2, 2, 2, 2, 2, 2, 2, 2, 2, 2, 2, 2, 2, 2, 2, 2, 2, 2, 2, 2, 2, 2, 2, 2, 2, 2, 2, 2, 2, 2, 2, 2, 2, 2, 2, 2, 2, 2, 2, 2, 2, 2, 2, 2, 2, 2, 2, 2, 2, 2, 2, 2, 2, 2, 2, 2, 2, 2, 2, 2])
me_rightfrontwalkingleg.materials.append(mat_carapaceandclaws_russet)
me_rightfrontwalkingleg.materials.append(mat_sternum_warmochre)
me_rightfrontwalkingleg.materials.append(mat_limbs_rustorange)
me_rightfrontwalkingleg.materials.append(mat_stalkeyes_charcoal)
me_rightfrontwalkingleg.update()
me_rightfrontmiddlewalkingleg = bpy.data.meshes.new('RightFrontMiddleWalkingLeg')
me_rightfrontmiddlewalkingleg.from_pydata([(0.4809, 0.06732, 0.1974), (0.4864, 0.1029, 0.171), (0.8763, 0.04414, 0.195), (0.8706, 0.0104, 0.216), (0.4936, 0.1503, 0.171), (0.8837, 0.08912, 0.195), (0.4991, 0.1859, 0.1974), (0.8894, 0.1229, 0.216), (0.4991, 0.1859, 0.2326), (0.8894, 0.1229, 0.244), (0.4936, 0.1503, 0.259), (0.8837, 0.08912, 0.265), (0.4864, 0.1029, 0.259), (0.8763, 0.04414, 0.265), (0.4809, 0.06732, 0.2326), (0.8706, 0.0104, 0.244), (1.147, 0.002145, 0.097), (1.142, -0.01958, 0.1108), (1.153, 0.03111, 0.097), (1.158, 0.05283, 0.1108), (1.158, 0.05283, 0.1292), (1.153, 0.03111, 0.143), (1.147, 0.002145, 0.143), (1.142, -0.01958, 0.1292), (1.258, -0.02032, 0.0), (1.255, -0.03074, 0.0054), (1.262, -0.006427, 0.0), (1.265, 0.003993, 0.0054), (1.265, 0.003993, 0.0126), (1.262, -0.006427, 0.018), (1.258, -0.02032, 0.018), (1.255, -0.03074, 0.0126), (1.292, -0.02798, 0.0), (1.29, -0.03609, 0.0054), (1.295, -0.01718, 0.0), (1.297, -0.009075, 0.0054), (1.297, -0.009075, 0.0126), (1.295, -0.01718, 0.018), (1.292, -0.02798, 0.018), (1.29, -0.03609, 0.0126), (0.49, 0.1266, 0.215), (1.294, -0.02258, 0.009)], [], [(0, 1, 2), (0, 2, 3), (1, 4, 5), (1, 5, 2), (4, 6, 7), (4, 7, 5), (6, 8, 9), (6, 9, 7), (8, 10, 11), (8, 11, 9), (10, 12, 13), (10, 13, 11), (12, 14, 15), (12, 15, 13), (14, 0, 3), (14, 3, 15), (3, 2, 16), (3, 16, 17), (2, 5, 18), (2, 18, 16), (5, 7, 19), (5, 19, 18), (7, 9, 20), (7, 20, 19), (9, 11, 21), (9, 21, 20), (11, 13, 22), (11, 22, 21), (13, 15, 23), (13, 23, 22), (15, 3, 17), (15, 17, 23), (17, 16, 24), (17, 24, 25), (16, 18, 26), (16, 26, 24), (18, 19, 27), (18, 27, 26), (19, 20, 28), (19, 28, 27), (20, 21, 29), (20, 29, 28), (21, 22, 30), (21, 30, 29), (22, 23, 31), (22, 31, 30), (23, 17, 25), (23, 25, 31), (25, 24, 32), (25, 32, 33), (24, 26, 34), (24, 34, 32), (26, 27, 35), (26, 35, 34), (27, 28, 36), (27, 36, 35), (28, 29, 37), (28, 37, 36), (29, 30, 38), (29, 38, 37), (30, 31, 39), (30, 39, 38), (31, 25, 33), (31, 33, 39), (1, 0, 40), (4, 1, 40), (6, 4, 40), (8, 6, 40), (10, 8, 40), (12, 10, 40), (14, 12, 40), (0, 14, 40), (41, 33, 32), (41, 32, 34), (41, 34, 35), (41, 35, 36), (41, 36, 37), (41, 37, 38), (41, 38, 39), (41, 39, 33)])
me_rightfrontmiddlewalkingleg.polygons.foreach_set('material_index', [2, 2, 2, 2, 2, 2, 2, 2, 2, 2, 2, 2, 2, 2, 2, 2, 2, 2, 2, 2, 2, 2, 2, 2, 2, 2, 2, 2, 2, 2, 2, 2, 2, 2, 2, 2, 2, 2, 2, 2, 2, 2, 2, 2, 2, 2, 2, 2, 2, 2, 2, 2, 2, 2, 2, 2, 2, 2, 2, 2, 2, 2, 2, 2, 2, 2, 2, 2, 2, 2, 2, 2, 2, 2, 2, 2, 2, 2, 2, 2])
me_rightfrontmiddlewalkingleg.materials.append(mat_carapaceandclaws_russet)
me_rightfrontmiddlewalkingleg.materials.append(mat_sternum_warmochre)
me_rightfrontmiddlewalkingleg.materials.append(mat_limbs_rustorange)
me_rightfrontmiddlewalkingleg.materials.append(mat_stalkeyes_charcoal)
me_rightfrontmiddlewalkingleg.update()
me_rightrearmiddlewalkingleg = bpy.data.meshes.new('RightRearMiddleWalkingLeg')
me_rightrearmiddlewalkingleg.from_pydata([(0.4849, 0.2085, 0.1974), (0.476, 0.2434, 0.171), (0.8689, 0.3456, 0.195), (0.8823, 0.3142, 0.216), (0.464, 0.2899, 0.171), (0.8511, 0.3876, 0.195), (0.4551, 0.3247, 0.1974), (0.8377, 0.4191, 0.216), (0.4551, 0.3247, 0.2326), (0.8377, 0.4191, 0.244), (0.464, 0.2899, 0.259), (0.8511, 0.3876, 0.265), (0.476, 0.2434, 0.259), (0.8689, 0.3456, 0.265), (0.4849, 0.2085, 0.2326), (0.8823, 0.3142, 0.244), (1.139, 0.5353, 0.097), (1.154, 0.5182, 0.1108), (1.121, 0.558, 0.097), (1.106, 0.5751, 0.1108), (1.106, 0.5751, 0.1292), (1.121, 0.558, 0.143), (1.139, 0.5353, 0.143), (1.154, 0.5182, 0.1292), (1.226, 0.6623, 0.0), (1.234, 0.6558, 0.0054), (1.214, 0.6709, 0.0), (1.206, 0.6774, 0.0054), (1.206, 0.6774, 0.0126), (1.214, 0.6709, 0.018), (1.226, 0.6623, 0.018), (1.234, 0.6558, 0.0126), (1.245, 0.6913, 0.0), (1.252, 0.6862, 0.0054), (1.237, 0.698, 0.0), (1.23, 0.703, 0.0054), (1.23, 0.703, 0.0126), (1.237, 0.698, 0.018), (1.245, 0.6913, 0.018), (1.252, 0.6862, 0.0126), (0.47, 0.2666, 0.215), (1.241, 0.6946, 0.009)], [], [(0, 1, 2), (0, 2, 3), (1, 4, 5), (1, 5, 2), (4, 6, 7), (4, 7, 5), (6, 8, 9), (6, 9, 7), (8, 10, 11), (8, 11, 9), (10, 12, 13), (10, 13, 11), (12, 14, 15), (12, 15, 13), (14, 0, 3), (14, 3, 15), (3, 2, 16), (3, 16, 17), (2, 5, 18), (2, 18, 16), (5, 7, 19), (5, 19, 18), (7, 9, 20), (7, 20, 19), (9, 11, 21), (9, 21, 20), (11, 13, 22), (11, 22, 21), (13, 15, 23), (13, 23, 22), (15, 3, 17), (15, 17, 23), (17, 16, 24), (17, 24, 25), (16, 18, 26), (16, 26, 24), (18, 19, 27), (18, 27, 26), (19, 20, 28), (19, 28, 27), (20, 21, 29), (20, 29, 28), (21, 22, 30), (21, 30, 29), (22, 23, 31), (22, 31, 30), (23, 17, 25), (23, 25, 31), (25, 24, 32), (25, 32, 33), (24, 26, 34), (24, 34, 32), (26, 27, 35), (26, 35, 34), (27, 28, 36), (27, 36, 35), (28, 29, 37), (28, 37, 36), (29, 30, 38), (29, 38, 37), (30, 31, 39), (30, 39, 38), (31, 25, 33), (31, 33, 39), (1, 0, 40), (4, 1, 40), (6, 4, 40), (8, 6, 40), (10, 8, 40), (12, 10, 40), (14, 12, 40), (0, 14, 40), (41, 33, 32), (41, 32, 34), (41, 34, 35), (41, 35, 36), (41, 36, 37), (41, 37, 38), (41, 38, 39), (41, 39, 33)])
me_rightrearmiddlewalkingleg.polygons.foreach_set('material_index', [2, 2, 2, 2, 2, 2, 2, 2, 2, 2, 2, 2, 2, 2, 2, 2, 2, 2, 2, 2, 2, 2, 2, 2, 2, 2, 2, 2, 2, 2, 2, 2, 2, 2, 2, 2, 2, 2, 2, 2, 2, 2, 2, 2, 2, 2, 2, 2, 2, 2, 2, 2, 2, 2, 2, 2, 2, 2, 2, 2, 2, 2, 2, 2, 2, 2, 2, 2, 2, 2, 2, 2, 2, 2, 2, 2, 2, 2, 2, 2])
me_rightrearmiddlewalkingleg.materials.append(mat_carapaceandclaws_russet)
me_rightrearmiddlewalkingleg.materials.append(mat_sternum_warmochre)
me_rightrearmiddlewalkingleg.materials.append(mat_limbs_rustorange)
me_rightrearmiddlewalkingleg.materials.append(mat_stalkeyes_charcoal)
me_rightrearmiddlewalkingleg.update()
me_rightrearwalkingleg = bpy.data.meshes.new('RightRearWalkingLeg')
me_rightrearwalkingleg.from_pydata([(0.4352, 0.338, 0.1974), (0.4141, 0.3672, 0.171), (0.7043, 0.5789, 0.195), (0.7257, 0.5522, 0.216), (0.3859, 0.4061, 0.171), (0.6757, 0.6144, 0.195), (0.3648, 0.4352, 0.1974), (0.6543, 0.6411, 0.216), (0.3648, 0.4352, 0.2326), (0.6543, 0.6411, 0.244), (0.3859, 0.4061, 0.259), (0.6757, 0.6144, 0.265), (0.4141, 0.3672, 0.259), (0.7043, 0.5789, 0.265), (0.4352, 0.338, 0.2326), (0.7257, 0.5522, 0.244), (0.9208, 0.7865, 0.097), (0.937, 0.7713, 0.1108), (0.8992, 0.8068, 0.097), (0.883, 0.822, 0.1108), (0.883, 0.822, 0.1292), (0.8992, 0.8068, 0.143), (0.9208, 0.7865, 0.143), (0.937, 0.7713, 0.1292), (1.006, 0.9225, 0.0), (1.015, 0.9164, 0.0054), (0.9941, 0.9307, 0.0), (0.9852, 0.9369, 0.0054), (0.9852, 0.9369, 0.0126), (0.9941, 0.9307, 0.018), (1.006, 0.9225, 0.018), (1.015, 0.9164, 0.0126), (1.025, 0.9522, 0.0), (1.031, 0.9474, 0.0054), (1.015, 0.9586, 0.0), (1.008, 0.9634, 0.0054), (1.008, 0.9634, 0.0126), (1.015, 0.9586, 0.018), (1.025, 0.9522, 0.018), (1.031, 0.9474, 0.0126), (0.4, 0.3866, 0.215), (1.02, 0.9554, 0.009)], [], [(0, 1, 2), (0, 2, 3), (1, 4, 5), (1, 5, 2), (4, 6, 7), (4, 7, 5), (6, 8, 9), (6, 9, 7), (8, 10, 11), (8, 11, 9), (10, 12, 13), (10, 13, 11), (12, 14, 15), (12, 15, 13), (14, 0, 3), (14, 3, 15), (3, 2, 16), (3, 16, 17), (2, 5, 18), (2, 18, 16), (5, 7, 19), (5, 19, 18), (7, 9, 20), (7, 20, 19), (9, 11, 21), (9, 21, 20), (11, 13, 22), (11, 22, 21), (13, 15, 23), (13, 23, 22), (15, 3, 17), (15, 17, 23), (17, 16, 24), (17, 24, 25), (16, 18, 26), (16, 26, 24), (18, 19, 27), (18, 27, 26), (19, 20, 28), (19, 28, 27), (20, 21, 29), (20, 29, 28), (21, 22, 30), (21, 30, 29), (22, 23, 31), (22, 31, 30), (23, 17, 25), (23, 25, 31), (25, 24, 32), (25, 32, 33), (24, 26, 34), (24, 34, 32), (26, 27, 35), (26, 35, 34), (27, 28, 36), (27, 36, 35), (28, 29, 37), (28, 37, 36), (29, 30, 38), (29, 38, 37), (30, 31, 39), (30, 39, 38), (31, 25, 33), (31, 33, 39), (1, 0, 40), (4, 1, 40), (6, 4, 40), (8, 6, 40), (10, 8, 40), (12, 10, 40), (14, 12, 40), (0, 14, 40), (41, 33, 32), (41, 32, 34), (41, 34, 35), (41, 35, 36), (41, 36, 37), (41, 37, 38), (41, 38, 39), (41, 39, 33)])
me_rightrearwalkingleg.polygons.foreach_set('material_index', [2, 2, 2, 2, 2, 2, 2, 2, 2, 2, 2, 2, 2, 2, 2, 2, 2, 2, 2, 2, 2, 2, 2, 2, 2, 2, 2, 2, 2, 2, 2, 2, 2, 2, 2, 2, 2, 2, 2, 2, 2, 2, 2, 2, 2, 2, 2, 2, 2, 2, 2, 2, 2, 2, 2, 2, 2, 2, 2, 2, 2, 2, 2, 2, 2, 2, 2, 2, 2, 2, 2, 2, 2, 2, 2, 2, 2, 2, 2, 2])
me_rightrearwalkingleg.materials.append(mat_carapaceandclaws_russet)
me_rightrearwalkingleg.materials.append(mat_sternum_warmochre)
me_rightrearwalkingleg.materials.append(mat_limbs_rustorange)
me_rightrearwalkingleg.materials.append(mat_stalkeyes_charcoal)
me_rightrearwalkingleg.update()
me_rightclawarm = bpy.data.meshes.new('RightClawArm')
me_rightclawarm.from_pydata([(0.3226, -0.1165, 0.222), (0.345, -0.08464, 0.195), (0.6045, -0.2713, 0.148), (0.5662, -0.2982, 0.1792), (0.375, -0.04211, 0.195), (0.6555, -0.2354, 0.148), (0.3974, -0.01022, 0.222), (0.6938, -0.2085, 0.1792), (0.3974, -0.01022, 0.258), (0.6938, -0.2085, 0.2208), (0.375, -0.04211, 0.285), (0.6555, -0.2354, 0.252), (0.345, -0.08464, 0.285), (0.6045, -0.2713, 0.252), (0.3226, -0.1165, 0.258), (0.5662, -0.2982, 0.2208), (0.594, -0.4319, 0.205), (0.5551, -0.4298, 0.232), (0.646, -0.4348, 0.205), (0.6849, -0.437, 0.232), (0.6849, -0.437, 0.268), (0.646, -0.4348, 0.295), (0.594, -0.4319, 0.295), (0.5551, -0.4298, 0.268), (0.36, -0.06337, 0.24), (0.62, -0.4334, 0.25)], [], [(0, 1, 2), (0, 2, 3), (1, 4, 5), (1, 5, 2), (4, 6, 7), (4, 7, 5), (6, 8, 9), (6, 9, 7), (8, 10, 11), (8, 11, 9), (10, 12, 13), (10, 13, 11), (12, 14, 15), (12, 15, 13), (14, 0, 3), (14, 3, 15), (3, 2, 16), (3, 16, 17), (2, 5, 18), (2, 18, 16), (5, 7, 19), (5, 19, 18), (7, 9, 20), (7, 20, 19), (9, 11, 21), (9, 21, 20), (11, 13, 22), (11, 22, 21), (13, 15, 23), (13, 23, 22), (15, 3, 17), (15, 17, 23), (1, 0, 24), (4, 1, 24), (6, 4, 24), (8, 6, 24), (10, 8, 24), (12, 10, 24), (14, 12, 24), (0, 14, 24), (25, 17, 16), (25, 16, 18), (25, 18, 19), (25, 19, 20), (25, 20, 21), (25, 21, 22), (25, 22, 23), (25, 23, 17)])
me_rightclawarm.polygons.foreach_set('material_index', [2, 2, 2, 2, 2, 2, 2, 2, 2, 2, 2, 2, 2, 2, 2, 2, 2, 2, 2, 2, 2, 2, 2, 2, 2, 2, 2, 2, 2, 2, 2, 2, 2, 2, 2, 2, 2, 2, 2, 2, 2, 2, 2, 2, 2, 2, 2, 2])
me_rightclawarm.materials.append(mat_carapaceandclaws_russet)
me_rightclawarm.materials.append(mat_sternum_warmochre)
me_rightclawarm.materials.append(mat_limbs_rustorange)
me_rightclawarm.materials.append(mat_stalkeyes_charcoal)
me_rightclawarm.update()
me_rightwholeopenpincer = bpy.data.meshes.new('RightWholeOpenPincer')
me_rightwholeopenpincer.from_pydata([(0.5496, -0.4238, 0.19), (0.6904, -0.4238, 0.19), (0.7, -0.4034, 0.25), (0.54, -0.4034, 0.25), (0.7696, -0.5382, 0.19), (0.79, -0.5334, 0.25), (0.7872, -0.6878, 0.19), (0.81, -0.7034, 0.25), (0.7168, -0.855, 0.19), (0.73, -0.8934, 0.25), (0.6464, -0.9166, 0.19), (0.65, -0.9634, 0.25), (0.6068, -0.8814, 0.19), (0.605, -0.9234, 0.25), (0.6464, -0.7582, 0.19), (0.65, -0.7834, 0.25), (0.6684, -0.6878, 0.19), (0.675, -0.7034, 0.25), (0.5936, -0.6526, 0.19), (0.59, -0.6634, 0.25), (0.5584, -0.7054, 0.19), (0.55, -0.7234, 0.25), (0.5056, -0.8638, 0.19), (0.49, -0.9034, 0.25), (0.4528, -0.8462, 0.19), (0.43, -0.8834, 0.25), (0.444, -0.7054, 0.19), (0.42, -0.7234, 0.25), (0.4528, -0.547, 0.19), (0.43, -0.5434, 0.25), (0.6872, -0.4306, 0.31), (0.5528, -0.4306, 0.31), (0.7628, -0.5398, 0.31), (0.7796, -0.6826, 0.31), (0.7124, -0.8422, 0.31), (0.6452, -0.901, 0.31), (0.6074, -0.8674, 0.31), (0.6452, -0.7498, 0.31), (0.6662, -0.6826, 0.31), (0.5948, -0.649, 0.31), (0.5612, -0.6994, 0.31), (0.5108, -0.8506, 0.31), (0.4604, -0.8338, 0.31), (0.452, -0.6994, 0.31), (0.4604, -0.5482, 0.31)], [], [(2, 1, 0), (3, 2, 0), (5, 4, 1), (2, 5, 1), (7, 6, 4), (5, 7, 4), (9, 8, 6), (7, 9, 6), (11, 10, 8), (9, 11, 8), (13, 12, 10), (11, 13, 10), (15, 14, 12), (13, 15, 12), (17, 16, 14), (15, 17, 14), (19, 18, 16), (17, 19, 16), (21, 20, 18), (19, 21, 18), (23, 22, 20), (21, 23, 20), (25, 24, 22), (23, 25, 22), (27, 26, 24), (25, 27, 24), (29, 28, 26), (27, 29, 26), (3, 0, 28), (29, 3, 28), (30, 2, 3), (31, 30, 3), (32, 5, 2), (30, 32, 2), (33, 7, 5), (32, 33, 5), (34, 9, 7), (33, 34, 7), (35, 11, 9), (34, 35, 9), (36, 13, 11), (35, 36, 11), (37, 15, 13), (36, 37, 13), (38, 17, 15), (37, 38, 15), (39, 19, 17), (38, 39, 17), (40, 21, 19), (39, 40, 19), (41, 23, 21), (40, 41, 21), (42, 25, 23), (41, 42, 23), (43, 27, 25), (42, 43, 25), (44, 29, 27), (43, 44, 27), (31, 3, 29), (44, 31, 29), (26, 28, 0), (24, 26, 0), (22, 24, 0), (20, 22, 0), (18, 20, 0), (16, 18, 0), (10, 12, 14), (10, 14, 16), (8, 10, 16), (6, 8, 16), (6, 16, 0), (4, 6, 0), (0, 1, 4), (31, 44, 43), (31, 43, 42), (31, 42, 41), (31, 41, 40), (31, 40, 39), (31, 39, 38), (37, 36, 35), (38, 37, 35), (38, 35, 34), (38, 34, 33), (31, 38, 33), (31, 33, 32), (32, 30, 31)])
me_rightwholeopenpincer.materials.append(mat_carapaceandclaws_russet)
me_rightwholeopenpincer.materials.append(mat_sternum_warmochre)
me_rightwholeopenpincer.materials.append(mat_limbs_rustorange)
me_rightwholeopenpincer.materials.append(mat_stalkeyes_charcoal)
me_rightwholeopenpincer.update()
me_righteyestalk = bpy.data.meshes.new('RightEyeStalk')
me_righteyestalk.from_pydata([(0.1477, -0.1119, 0.2992), (0.1611, -0.1008, 0.283), (0.1869, -0.1299, 0.388), (0.1747, -0.1396, 0.4012), (0.1789, -0.08595, 0.283), (0.2031, -0.1169, 0.388), (0.1923, -0.07481, 0.2992), (0.2153, -0.1071, 0.4012), (0.1923, -0.07481, 0.3208), (0.2153, -0.1071, 0.4188), (0.1789, -0.08595, 0.337), (0.2031, -0.1169, 0.432), (0.1611, -0.1008, 0.337), (0.1869, -0.1299, 0.432), (0.1477, -0.1119, 0.3208), (0.1747, -0.1396, 0.4188), (0.2023, -0.1491, 0.47), (0.1908, -0.1578, 0.482), (0.2177, -0.1376, 0.47), (0.2292, -0.129, 0.482), (0.2292, -0.129, 0.498), (0.2177, -0.1376, 0.51), (0.2023, -0.1491, 0.51), (0.1908, -0.1578, 0.498), (0.17, -0.09337, 0.31), (0.21, -0.1434, 0.49)], [], [(0, 1, 2), (0, 2, 3), (1, 4, 5), (1, 5, 2), (4, 6, 7), (4, 7, 5), (6, 8, 9), (6, 9, 7), (8, 10, 11), (8, 11, 9), (10, 12, 13), (10, 13, 11), (12, 14, 15), (12, 15, 13), (14, 0, 3), (14, 3, 15), (3, 2, 16), (3, 16, 17), (2, 5, 18), (2, 18, 16), (5, 7, 19), (5, 19, 18), (7, 9, 20), (7, 20, 19), (9, 11, 21), (9, 21, 20), (11, 13, 22), (11, 22, 21), (13, 15, 23), (13, 23, 22), (15, 3, 17), (15, 17, 23), (1, 0, 24), (4, 1, 24), (6, 4, 24), (8, 6, 24), (10, 8, 24), (12, 10, 24), (14, 12, 24), (0, 14, 24), (25, 17, 16), (25, 16, 18), (25, 18, 19), (25, 19, 20), (25, 20, 21), (25, 21, 22), (25, 22, 23), (25, 23, 17)])
me_righteyestalk.polygons.foreach_set('material_index', [2, 2, 2, 2, 2, 2, 2, 2, 2, 2, 2, 2, 2, 2, 2, 2, 2, 2, 2, 2, 2, 2, 2, 2, 2, 2, 2, 2, 2, 2, 2, 2, 2, 2, 2, 2, 2, 2, 2, 2, 2, 2, 2, 2, 2, 2, 2, 2])
me_righteyestalk.materials.append(mat_carapaceandclaws_russet)
me_righteyestalk.materials.append(mat_sternum_warmochre)
me_righteyestalk.materials.append(mat_limbs_rustorange)
me_righteyestalk.materials.append(mat_stalkeyes_charcoal)
me_righteyestalk.update()
me_rightstalkeye = bpy.data.meshes.new('RightStalkEye')
me_rightstalkeye.from_pydata([(0.21, -0.1434, 0.55), (0.2325, -0.1434, 0.544), (0.2295, -0.1326, 0.544), (0.21, -0.1434, 0.46), (0.2295, -0.1326, 0.466), (0.2325, -0.1434, 0.466), (0.2212, -0.1248, 0.544), (0.2212, -0.1248, 0.466), (0.21, -0.1219, 0.544), (0.21, -0.1219, 0.466), (0.1988, -0.1248, 0.544), (0.1988, -0.1248, 0.466), (0.1905, -0.1326, 0.544), (0.1905, -0.1326, 0.466), (0.1875, -0.1434, 0.544), (0.1875, -0.1434, 0.466), (0.1905, -0.1541, 0.544), (0.1905, -0.1541, 0.466), (0.1988, -0.162, 0.544), (0.1988, -0.162, 0.466), (0.21, -0.1649, 0.544), (0.21, -0.1649, 0.466), (0.2212, -0.162, 0.544), (0.2212, -0.162, 0.466), (0.2295, -0.1541, 0.544), (0.2295, -0.1541, 0.466), (0.249, -0.1434, 0.5275), (0.2438, -0.1248, 0.5275), (0.2295, -0.1111, 0.5275), (0.21, -0.1061, 0.5275), (0.1905, -0.1111, 0.5275), (0.1762, -0.1248, 0.5275), (0.171, -0.1434, 0.5275), (0.1762, -0.162, 0.5275), (0.1905, -0.1756, 0.5275), (0.21, -0.1806, 0.5275), (0.2295, -0.1756, 0.5275), (0.2438, -0.162, 0.5275), (0.255, -0.1434, 0.505), (0.249, -0.1219, 0.505), (0.2325, -0.1061, 0.505), (0.21, -0.1004, 0.505), (0.1875, -0.1061, 0.505), (0.171, -0.1219, 0.505), (0.165, -0.1434, 0.505), (0.171, -0.1649, 0.505), (0.1875, -0.1806, 0.505), (0.21, -0.1864, 0.505), (0.2325, -0.1806, 0.505), (0.249, -0.1649, 0.505), (0.249, -0.1434, 0.4825), (0.2438, -0.1248, 0.4825), (0.2295, -0.1111, 0.4825), (0.21, -0.1061, 0.4825), (0.1905, -0.1111, 0.4825), (0.1762, -0.1248, 0.4825), (0.171, -0.1434, 0.4825), (0.1762, -0.162, 0.4825), (0.1905, -0.1756, 0.4825), (0.21, -0.1806, 0.4825), (0.2295, -0.1756, 0.4825), (0.2438, -0.162, 0.4825)], [], [(0, 1, 2), (3, 4, 5), (0, 2, 6), (3, 7, 4), (0, 6, 8), (3, 9, 7), (0, 8, 10), (3, 11, 9), (0, 10, 12), (3, 13, 11), (0, 12, 14), (3, 15, 13), (0, 14, 16), (3, 17, 15), (0, 16, 18), (3, 19, 17), (0, 18, 20), (3, 21, 19), (0, 20, 22), (3, 23, 21), (0, 22, 24), (3, 25, 23), (0, 24, 1), (3, 5, 25), (1, 26, 27), (1, 27, 2), (2, 27, 28), (2, 28, 6), (6, 28, 29), (6, 29, 8), (8, 29, 30), (8, 30, 10), (10, 30, 31), (10, 31, 12), (12, 31, 32), (12, 32, 14), (14, 32, 33), (14, 33, 16), (16, 33, 34), (16, 34, 18), (18, 34, 35), (18, 35, 20), (20, 35, 36), (20, 36, 22), (22, 36, 37), (22, 37, 24), (24, 37, 26), (24, 26, 1), (26, 38, 39), (26, 39, 27), (27, 39, 40), (27, 40, 28), (28, 40, 41), (28, 41, 29), (29, 41, 42), (29, 42, 30), (30, 42, 43), (30, 43, 31), (31, 43, 44), (31, 44, 32), (32, 44, 45), (32, 45, 33), (33, 45, 46), (33, 46, 34), (34, 46, 47), (34, 47, 35), (35, 47, 48), (35, 48, 36), (36, 48, 49), (36, 49, 37), (37, 49, 38), (37, 38, 26), (38, 50, 51), (38, 51, 39), (39, 51, 52), (39, 52, 40), (40, 52, 53), (40, 53, 41), (41, 53, 54), (41, 54, 42), (42, 54, 55), (42, 55, 43), (43, 55, 56), (43, 56, 44), (44, 56, 57), (44, 57, 45), (45, 57, 58), (45, 58, 46), (46, 58, 59), (46, 59, 47), (47, 59, 60), (47, 60, 48), (48, 60, 61), (48, 61, 49), (49, 61, 50), (49, 50, 38), (50, 5, 4), (50, 4, 51), (51, 4, 7), (51, 7, 52), (52, 7, 9), (52, 9, 53), (53, 9, 11), (53, 11, 54), (54, 11, 13), (54, 13, 55), (55, 13, 15), (55, 15, 56), (56, 15, 17), (56, 17, 57), (57, 17, 19), (57, 19, 58), (58, 19, 21), (58, 21, 59), (59, 21, 23), (59, 23, 60), (60, 23, 25), (60, 25, 61), (61, 25, 5), (61, 5, 50)])
me_rightstalkeye.polygons.foreach_set('material_index', [3, 3, 3, 3, 3, 3, 3, 3, 3, 3, 3, 3, 3, 3, 3, 3, 3, 3, 3, 3, 3, 3, 3, 3, 3, 3, 3, 3, 3, 3, 3, 3, 3, 3, 3, 3, 3, 3, 3, 3, 3, 3, 3, 3, 3, 3, 3, 3, 3, 3, 3, 3, 3, 3, 3, 3, 3, 3, 3, 3, 3, 3, 3, 3, 3, 3, 3, 3, 3, 3, 3, 3, 3, 3, 3, 3, 3, 3, 3, 3, 3, 3, 3, 3, 3, 3, 3, 3, 3, 3, 3, 3, 3, 3, 3, 3, 3, 3, 3, 3, 3, 3, 3, 3, 3, 3, 3, 3, 3, 3, 3, 3, 3, 3, 3, 3, 3, 3, 3, 3])
me_rightstalkeye.materials.append(mat_carapaceandclaws_russet)
me_rightstalkeye.materials.append(mat_sternum_warmochre)
me_rightstalkeye.materials.append(mat_limbs_rustorange)
me_rightstalkeye.materials.append(mat_stalkeyes_charcoal)
me_rightstalkeye.update()

# ---- objects
ob_onestaticbroadcarapacecrab = bpy.data.objects.new('OneStaticBroadCarapaceCrab', None)
ob_broadlowcarapaceandsternum = bpy.data.objects.new('BroadLowCarapaceAndSternum', me_broadlowcarapaceandsternum)
ob_leftfrontwalkingleg = bpy.data.objects.new('LeftFrontWalkingLeg', me_leftfrontwalkingleg)
ob_leftfrontmiddlewalkingleg = bpy.data.objects.new('LeftFrontMiddleWalkingLeg', me_leftfrontmiddlewalkingleg)
ob_leftrearmiddlewalkingleg = bpy.data.objects.new('LeftRearMiddleWalkingLeg', me_leftrearmiddlewalkingleg)
ob_leftrearwalkingleg = bpy.data.objects.new('LeftRearWalkingLeg', me_leftrearwalkingleg)
ob_leftclawarm = bpy.data.objects.new('LeftClawArm', me_leftclawarm)
ob_leftwholeopenpincer = bpy.data.objects.new('LeftWholeOpenPincer', me_leftwholeopenpincer)
ob_lefteyestalk = bpy.data.objects.new('LeftEyeStalk', me_lefteyestalk)
ob_leftstalkeye = bpy.data.objects.new('LeftStalkEye', me_leftstalkeye)
ob_rightfrontwalkingleg = bpy.data.objects.new('RightFrontWalkingLeg', me_rightfrontwalkingleg)
ob_rightfrontmiddlewalkingleg = bpy.data.objects.new('RightFrontMiddleWalkingLeg', me_rightfrontmiddlewalkingleg)
ob_rightrearmiddlewalkingleg = bpy.data.objects.new('RightRearMiddleWalkingLeg', me_rightrearmiddlewalkingleg)
ob_rightrearwalkingleg = bpy.data.objects.new('RightRearWalkingLeg', me_rightrearwalkingleg)
ob_rightclawarm = bpy.data.objects.new('RightClawArm', me_rightclawarm)
ob_rightwholeopenpincer = bpy.data.objects.new('RightWholeOpenPincer', me_rightwholeopenpincer)
ob_righteyestalk = bpy.data.objects.new('RightEyeStalk', me_righteyestalk)
ob_rightstalkeye = bpy.data.objects.new('RightStalkEye', me_rightstalkeye)

# ---- transforms, parenting, visibility, modifiers, constraints
ob_onestaticbroadcarapacecrab.location = (0.0, 0.0, 0.0)
ob_broadlowcarapaceandsternum.parent = ob_onestaticbroadcarapacecrab
ob_broadlowcarapaceandsternum.location = (0.0, 0.0, 0.0)
ob_leftfrontwalkingleg.parent = ob_onestaticbroadcarapacecrab
ob_leftfrontwalkingleg.location = (0.0, 0.0, 0.0)
ob_leftfrontmiddlewalkingleg.parent = ob_onestaticbroadcarapacecrab
ob_leftfrontmiddlewalkingleg.location = (0.0, 0.0, 0.0)
ob_leftrearmiddlewalkingleg.parent = ob_onestaticbroadcarapacecrab
ob_leftrearmiddlewalkingleg.location = (0.0, 0.0, 0.0)
ob_leftrearwalkingleg.parent = ob_onestaticbroadcarapacecrab
ob_leftrearwalkingleg.location = (0.0, 0.0, 0.0)
ob_leftclawarm.parent = ob_onestaticbroadcarapacecrab
ob_leftclawarm.location = (0.0, 0.0, 0.0)
ob_leftwholeopenpincer.parent = ob_onestaticbroadcarapacecrab
ob_leftwholeopenpincer.location = (0.0, 0.0, 0.0)
ob_lefteyestalk.parent = ob_onestaticbroadcarapacecrab
ob_lefteyestalk.location = (0.0, 0.0, 0.0)
ob_leftstalkeye.parent = ob_onestaticbroadcarapacecrab
ob_leftstalkeye.location = (0.0, 0.0, 0.0)
ob_rightfrontwalkingleg.parent = ob_onestaticbroadcarapacecrab
ob_rightfrontwalkingleg.location = (0.0, 0.0, 0.0)
ob_rightfrontmiddlewalkingleg.parent = ob_onestaticbroadcarapacecrab
ob_rightfrontmiddlewalkingleg.location = (0.0, 0.0, 0.0)
ob_rightrearmiddlewalkingleg.parent = ob_onestaticbroadcarapacecrab
ob_rightrearmiddlewalkingleg.location = (0.0, 0.0, 0.0)
ob_rightrearwalkingleg.parent = ob_onestaticbroadcarapacecrab
ob_rightrearwalkingleg.location = (0.0, 0.0, 0.0)
ob_rightclawarm.parent = ob_onestaticbroadcarapacecrab
ob_rightclawarm.location = (0.0, 0.0, 0.0)
ob_rightwholeopenpincer.parent = ob_onestaticbroadcarapacecrab
ob_rightwholeopenpincer.location = (0.0, 0.0, 0.0)
ob_righteyestalk.parent = ob_onestaticbroadcarapacecrab
ob_righteyestalk.location = (0.0, 0.0, 0.0)
ob_rightstalkeye.parent = ob_onestaticbroadcarapacecrab
ob_rightstalkeye.location = (0.0, 0.0, 0.0)

# ---- collection membership
scene.collection.objects.link(ob_onestaticbroadcarapacecrab)
scene.collection.objects.link(ob_broadlowcarapaceandsternum)
scene.collection.objects.link(ob_leftfrontwalkingleg)
scene.collection.objects.link(ob_leftfrontmiddlewalkingleg)
scene.collection.objects.link(ob_leftrearmiddlewalkingleg)
scene.collection.objects.link(ob_leftrearwalkingleg)
scene.collection.objects.link(ob_leftclawarm)
scene.collection.objects.link(ob_leftwholeopenpincer)
scene.collection.objects.link(ob_lefteyestalk)
scene.collection.objects.link(ob_leftstalkeye)
scene.collection.objects.link(ob_rightfrontwalkingleg)
scene.collection.objects.link(ob_rightfrontmiddlewalkingleg)
scene.collection.objects.link(ob_rightrearmiddlewalkingleg)
scene.collection.objects.link(ob_rightrearwalkingleg)
scene.collection.objects.link(ob_rightclawarm)
scene.collection.objects.link(ob_rightwholeopenpincer)
scene.collection.objects.link(ob_righteyestalk)
scene.collection.objects.link(ob_rightstalkeye)

# ---- scene / render settings (as saved in the file)
scene.frame_start = 1; scene.frame_end = 250; scene.frame_set(1)
scene.render.engine = 'CYCLES'
scene.render.use_compositing = False
scene.cycles.use_denoising = False
scene.cycles.samples = 128
scene.cycles.use_adaptive_sampling = False
scene.cycles.seed = 17
bpy.context.view_layer.update()

# ---- added for rendering (the .blend has no active camera and no usable light): camera, sun
cam_auto = bpy.data.cameras.new('AutoCamera')
cam_auto.lens = 50.0
cam_auto.sensor_width = 36.0
cam_auto.clip_end = 1000.0
ob_auto_camera = bpy.data.objects.new('AutoCamera', cam_auto)
scene.collection.objects.link(ob_auto_camera)
ob_auto_camera.location = (3.03332, -3.63998, 2.70166)
ob_auto_camera.rotation_euler = (1.09748, -7.21219e-08, 0.694738)
scene.camera = ob_auto_camera
light_auto_sun = bpy.data.lights.new('AutoSun', 'SUN')
light_auto_sun.energy = 3.0
light_auto_sun.angle = 0.0523599
ob_auto_sun = bpy.data.objects.new('AutoSun', light_auto_sun)
scene.collection.objects.link(ob_auto_sun)
ob_auto_sun.rotation_euler = (0.872665, 0.174533, 0.523599)
bpy.context.view_layer.update()
